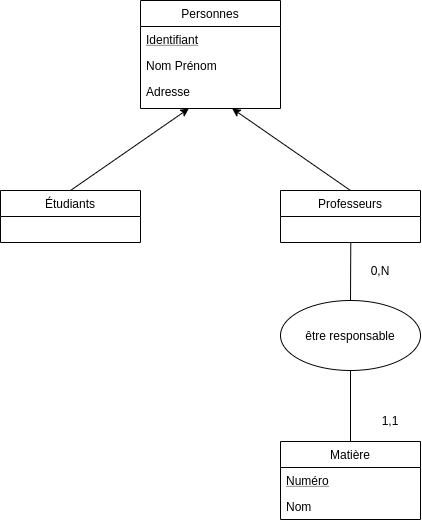

The diagram above was exported from draw.io. Its source (the exported page's mxGraphModel, read from the mxfile embedded in the PNG):
<mxGraphModel dx="966" dy="1214" grid="1" gridSize="10" guides="1" tooltips="1" connect="1" arrows="1" fold="1" page="1" pageScale="1" pageWidth="827" pageHeight="1169" math="0" shadow="0">
  <root>
    <mxCell id="0" />
    <mxCell id="1" parent="0" />
    <mxCell id="2" value="Personnes" style="swimlane;fontStyle=0;childLayout=stackLayout;horizontal=1;startSize=26;fillColor=none;horizontalStack=0;resizeParent=1;resizeParentMax=0;resizeLast=0;collapsible=1;marginBottom=0;fontFamily=Helvetica;" vertex="1" parent="1">
      <mxGeometry x="310" y="50" width="140" height="108" as="geometry" />
    </mxCell>
    <mxCell id="3" value="Identifiant" style="text;strokeColor=none;fillColor=none;align=left;verticalAlign=top;spacingLeft=4;spacingRight=4;overflow=hidden;rotatable=0;points=[[0,0.5],[1,0.5]];portConstraint=eastwest;fontStyle=4" vertex="1" parent="2">
      <mxGeometry y="26" width="140" height="26" as="geometry" />
    </mxCell>
    <mxCell id="4" value="Nom Prénom" style="text;strokeColor=none;fillColor=none;align=left;verticalAlign=top;spacingLeft=4;spacingRight=4;overflow=hidden;rotatable=0;points=[[0,0.5],[1,0.5]];portConstraint=eastwest;" vertex="1" parent="2">
      <mxGeometry y="52" width="140" height="26" as="geometry" />
    </mxCell>
    <mxCell id="5" value="Adresse" style="text;strokeColor=none;fillColor=none;spacingLeft=4;spacingRight=4;overflow=hidden;rotatable=0;points=[[0,0.5],[1,0.5]];portConstraint=eastwest;fontSize=12;" vertex="1" parent="2">
      <mxGeometry y="78" width="140" height="30" as="geometry" />
    </mxCell>
    <mxCell id="6" value="Étudiants" style="swimlane;fontStyle=0;childLayout=stackLayout;horizontal=1;startSize=26;fillColor=none;horizontalStack=0;resizeParent=1;resizeParentMax=0;resizeLast=0;collapsible=1;marginBottom=0;fontFamily=Helvetica;" vertex="1" parent="1">
      <mxGeometry x="170" y="240" width="140" height="52" as="geometry" />
    </mxCell>
    <mxCell id="7" value="Professeurs" style="swimlane;fontStyle=0;childLayout=stackLayout;horizontal=1;startSize=26;fillColor=none;horizontalStack=0;resizeParent=1;resizeParentMax=0;resizeLast=0;collapsible=1;marginBottom=0;fontFamily=Helvetica;" vertex="1" parent="1">
      <mxGeometry x="450" y="240" width="140" height="52" as="geometry" />
    </mxCell>
    <mxCell id="8" value="" style="endArrow=classic;html=1;fontFamily=Helvetica;exitX=0.5;exitY=0;exitDx=0;exitDy=0;" edge="1" source="6" target="5" parent="1">
      <mxGeometry width="50" height="50" relative="1" as="geometry">
        <mxPoint x="340" y="330" as="sourcePoint" />
        <mxPoint x="390" y="280" as="targetPoint" />
      </mxGeometry>
    </mxCell>
    <mxCell id="9" value="" style="endArrow=classic;html=1;fontFamily=Helvetica;exitX=0.5;exitY=0;exitDx=0;exitDy=0;" edge="1" source="7" target="5" parent="1">
      <mxGeometry width="50" height="50" relative="1" as="geometry">
        <mxPoint x="340" y="330" as="sourcePoint" />
        <mxPoint x="390" y="280" as="targetPoint" />
      </mxGeometry>
    </mxCell>
    <mxCell id="10" style="edgeStyle=none;rounded=0;orthogonalLoop=1;jettySize=auto;html=1;exitX=0.5;exitY=0;exitDx=0;exitDy=0;entryX=0.5;entryY=1;entryDx=0;entryDy=0;endArrow=none;endFill=0;fontFamily=Helvetica;" edge="1" source="11" target="15" parent="1">
      <mxGeometry relative="1" as="geometry" />
    </mxCell>
    <mxCell id="11" value="Matière" style="swimlane;fontStyle=0;childLayout=stackLayout;horizontal=1;startSize=26;fillColor=none;horizontalStack=0;resizeParent=1;resizeParentMax=0;resizeLast=0;collapsible=1;marginBottom=0;fontFamily=Helvetica;" vertex="1" parent="1">
      <mxGeometry x="450" y="491" width="140" height="78" as="geometry" />
    </mxCell>
    <mxCell id="12" value="Numéro" style="text;strokeColor=none;fillColor=none;align=left;verticalAlign=top;spacingLeft=4;spacingRight=4;overflow=hidden;rotatable=0;points=[[0,0.5],[1,0.5]];portConstraint=eastwest;fontStyle=4" vertex="1" parent="11">
      <mxGeometry y="26" width="140" height="26" as="geometry" />
    </mxCell>
    <mxCell id="13" value="Nom" style="text;strokeColor=none;fillColor=none;align=left;verticalAlign=top;spacingLeft=4;spacingRight=4;overflow=hidden;rotatable=0;points=[[0,0.5],[1,0.5]];portConstraint=eastwest;" vertex="1" parent="11">
      <mxGeometry y="52" width="140" height="26" as="geometry" />
    </mxCell>
    <mxCell id="14" style="edgeStyle=none;rounded=0;orthogonalLoop=1;jettySize=auto;html=1;exitX=0.5;exitY=0;exitDx=0;exitDy=0;entryX=0.502;entryY=1.005;entryDx=0;entryDy=0;entryPerimeter=0;endArrow=none;endFill=0;fontFamily=Helvetica;" edge="1" source="15" parent="1">
      <mxGeometry relative="1" as="geometry">
        <mxPoint x="520.2800000000004" y="292.1300000000001" as="targetPoint" />
      </mxGeometry>
    </mxCell>
    <mxCell id="15" value="être responsable" style="ellipse;whiteSpace=wrap;html=1;fontFamily=Helvetica;" vertex="1" parent="1">
      <mxGeometry x="450" y="350" width="140" height="70" as="geometry" />
    </mxCell>
    <mxCell id="16" value="1,1" style="text;html=1;strokeColor=none;fillColor=none;align=center;verticalAlign=middle;whiteSpace=wrap;rounded=0;fontFamily=Helvetica;" vertex="1" parent="1">
      <mxGeometry x="540" y="460" width="40" height="20" as="geometry" />
    </mxCell>
    <mxCell id="17" value="0,N" style="text;html=1;strokeColor=none;fillColor=none;align=center;verticalAlign=middle;whiteSpace=wrap;rounded=0;fontFamily=Helvetica;" vertex="1" parent="1">
      <mxGeometry x="530" y="310" width="40" height="20" as="geometry" />
    </mxCell>
  </root>
</mxGraphModel>